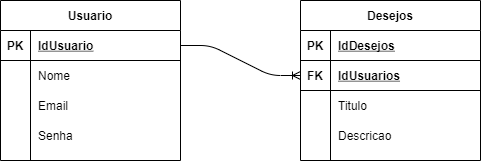

The diagram above was exported from draw.io. Its source (the exported page's mxGraphModel, read from the mxfile embedded in the PNG):
<mxGraphModel dx="1551" dy="1151" grid="1" gridSize="10" guides="1" tooltips="1" connect="1" arrows="1" fold="1" page="1" pageScale="1" pageWidth="827" pageHeight="1169" math="0" shadow="0">
  <root>
    <mxCell id="xVPJFzJqv9Vv24EywWdF-0" />
    <mxCell id="xVPJFzJqv9Vv24EywWdF-1" parent="xVPJFzJqv9Vv24EywWdF-0" />
    <mxCell id="-dlPffX8KlLxFWla5Sst-0" value="Usuario" style="shape=table;startSize=30;container=1;collapsible=1;childLayout=tableLayout;fixedRows=1;rowLines=0;fontStyle=1;align=center;resizeLast=1;" vertex="1" parent="xVPJFzJqv9Vv24EywWdF-1">
      <mxGeometry x="174" y="505" width="180" height="160" as="geometry" />
    </mxCell>
    <mxCell id="-dlPffX8KlLxFWla5Sst-1" value="" style="shape=partialRectangle;collapsible=0;dropTarget=0;pointerEvents=0;fillColor=none;top=0;left=0;bottom=1;right=0;points=[[0,0.5],[1,0.5]];portConstraint=eastwest;" vertex="1" parent="-dlPffX8KlLxFWla5Sst-0">
      <mxGeometry y="30" width="180" height="30" as="geometry" />
    </mxCell>
    <mxCell id="-dlPffX8KlLxFWla5Sst-2" value="PK" style="shape=partialRectangle;connectable=0;fillColor=none;top=0;left=0;bottom=0;right=0;fontStyle=1;overflow=hidden;" vertex="1" parent="-dlPffX8KlLxFWla5Sst-1">
      <mxGeometry width="30" height="30" as="geometry" />
    </mxCell>
    <mxCell id="-dlPffX8KlLxFWla5Sst-3" value="IdUsuario" style="shape=partialRectangle;connectable=0;fillColor=none;top=0;left=0;bottom=0;right=0;align=left;spacingLeft=6;fontStyle=5;overflow=hidden;" vertex="1" parent="-dlPffX8KlLxFWla5Sst-1">
      <mxGeometry x="30" width="150" height="30" as="geometry" />
    </mxCell>
    <mxCell id="-dlPffX8KlLxFWla5Sst-4" value="" style="shape=partialRectangle;collapsible=0;dropTarget=0;pointerEvents=0;fillColor=none;top=0;left=0;bottom=0;right=0;points=[[0,0.5],[1,0.5]];portConstraint=eastwest;" vertex="1" parent="-dlPffX8KlLxFWla5Sst-0">
      <mxGeometry y="60" width="180" height="30" as="geometry" />
    </mxCell>
    <mxCell id="-dlPffX8KlLxFWla5Sst-5" value="" style="shape=partialRectangle;connectable=0;fillColor=none;top=0;left=0;bottom=0;right=0;editable=1;overflow=hidden;" vertex="1" parent="-dlPffX8KlLxFWla5Sst-4">
      <mxGeometry width="30" height="30" as="geometry" />
    </mxCell>
    <mxCell id="-dlPffX8KlLxFWla5Sst-6" value="Nome" style="shape=partialRectangle;connectable=0;fillColor=none;top=0;left=0;bottom=0;right=0;align=left;spacingLeft=6;overflow=hidden;" vertex="1" parent="-dlPffX8KlLxFWla5Sst-4">
      <mxGeometry x="30" width="150" height="30" as="geometry" />
    </mxCell>
    <mxCell id="-dlPffX8KlLxFWla5Sst-7" value="" style="shape=partialRectangle;collapsible=0;dropTarget=0;pointerEvents=0;fillColor=none;top=0;left=0;bottom=0;right=0;points=[[0,0.5],[1,0.5]];portConstraint=eastwest;" vertex="1" parent="-dlPffX8KlLxFWla5Sst-0">
      <mxGeometry y="90" width="180" height="30" as="geometry" />
    </mxCell>
    <mxCell id="-dlPffX8KlLxFWla5Sst-8" value="" style="shape=partialRectangle;connectable=0;fillColor=none;top=0;left=0;bottom=0;right=0;editable=1;overflow=hidden;" vertex="1" parent="-dlPffX8KlLxFWla5Sst-7">
      <mxGeometry width="30" height="30" as="geometry" />
    </mxCell>
    <mxCell id="-dlPffX8KlLxFWla5Sst-9" value="Email" style="shape=partialRectangle;connectable=0;fillColor=none;top=0;left=0;bottom=0;right=0;align=left;spacingLeft=6;overflow=hidden;" vertex="1" parent="-dlPffX8KlLxFWla5Sst-7">
      <mxGeometry x="30" width="150" height="30" as="geometry" />
    </mxCell>
    <mxCell id="-dlPffX8KlLxFWla5Sst-10" value="" style="shape=partialRectangle;collapsible=0;dropTarget=0;pointerEvents=0;fillColor=none;top=0;left=0;bottom=0;right=0;points=[[0,0.5],[1,0.5]];portConstraint=eastwest;" vertex="1" parent="-dlPffX8KlLxFWla5Sst-0">
      <mxGeometry y="120" width="180" height="30" as="geometry" />
    </mxCell>
    <mxCell id="-dlPffX8KlLxFWla5Sst-11" value="" style="shape=partialRectangle;connectable=0;fillColor=none;top=0;left=0;bottom=0;right=0;editable=1;overflow=hidden;" vertex="1" parent="-dlPffX8KlLxFWla5Sst-10">
      <mxGeometry width="30" height="30" as="geometry" />
    </mxCell>
    <mxCell id="-dlPffX8KlLxFWla5Sst-12" value="Senha" style="shape=partialRectangle;connectable=0;fillColor=none;top=0;left=0;bottom=0;right=0;align=left;spacingLeft=6;overflow=hidden;" vertex="1" parent="-dlPffX8KlLxFWla5Sst-10">
      <mxGeometry x="30" width="150" height="30" as="geometry" />
    </mxCell>
    <mxCell id="-dlPffX8KlLxFWla5Sst-13" value="Desejos" style="shape=table;startSize=30;container=1;collapsible=1;childLayout=tableLayout;fixedRows=1;rowLines=0;fontStyle=1;align=center;resizeLast=1;" vertex="1" parent="xVPJFzJqv9Vv24EywWdF-1">
      <mxGeometry x="474" y="505" width="180" height="160" as="geometry" />
    </mxCell>
    <mxCell id="-dlPffX8KlLxFWla5Sst-14" value="" style="shape=partialRectangle;collapsible=0;dropTarget=0;pointerEvents=0;fillColor=none;top=0;left=0;bottom=1;right=0;points=[[0,0.5],[1,0.5]];portConstraint=eastwest;" vertex="1" parent="-dlPffX8KlLxFWla5Sst-13">
      <mxGeometry y="30" width="180" height="30" as="geometry" />
    </mxCell>
    <mxCell id="-dlPffX8KlLxFWla5Sst-15" value="PK" style="shape=partialRectangle;connectable=0;fillColor=none;top=0;left=0;bottom=0;right=0;fontStyle=1;overflow=hidden;" vertex="1" parent="-dlPffX8KlLxFWla5Sst-14">
      <mxGeometry width="30" height="30" as="geometry" />
    </mxCell>
    <mxCell id="-dlPffX8KlLxFWla5Sst-16" value="IdDesejos" style="shape=partialRectangle;connectable=0;fillColor=none;top=0;left=0;bottom=0;right=0;align=left;spacingLeft=6;fontStyle=5;overflow=hidden;" vertex="1" parent="-dlPffX8KlLxFWla5Sst-14">
      <mxGeometry x="30" width="150" height="30" as="geometry" />
    </mxCell>
    <mxCell id="kauIHQlr-9pySyl14dNi-0" value="" style="shape=partialRectangle;collapsible=0;dropTarget=0;pointerEvents=0;fillColor=none;top=0;left=0;bottom=1;right=0;points=[[0,0.5],[1,0.5]];portConstraint=eastwest;" vertex="1" parent="-dlPffX8KlLxFWla5Sst-13">
      <mxGeometry y="60" width="180" height="30" as="geometry" />
    </mxCell>
    <mxCell id="kauIHQlr-9pySyl14dNi-1" value="FK" style="shape=partialRectangle;connectable=0;fillColor=none;top=0;left=0;bottom=0;right=0;fontStyle=1;overflow=hidden;" vertex="1" parent="kauIHQlr-9pySyl14dNi-0">
      <mxGeometry width="30" height="30" as="geometry" />
    </mxCell>
    <mxCell id="kauIHQlr-9pySyl14dNi-2" value="IdUsuarios" style="shape=partialRectangle;connectable=0;fillColor=none;top=0;left=0;bottom=0;right=0;align=left;spacingLeft=6;fontStyle=5;overflow=hidden;" vertex="1" parent="kauIHQlr-9pySyl14dNi-0">
      <mxGeometry x="30" width="150" height="30" as="geometry" />
    </mxCell>
    <mxCell id="-dlPffX8KlLxFWla5Sst-17" value="" style="shape=partialRectangle;collapsible=0;dropTarget=0;pointerEvents=0;fillColor=none;top=0;left=0;bottom=0;right=0;points=[[0,0.5],[1,0.5]];portConstraint=eastwest;" vertex="1" parent="-dlPffX8KlLxFWla5Sst-13">
      <mxGeometry y="90" width="180" height="30" as="geometry" />
    </mxCell>
    <mxCell id="-dlPffX8KlLxFWla5Sst-18" value="" style="shape=partialRectangle;connectable=0;fillColor=none;top=0;left=0;bottom=0;right=0;editable=1;overflow=hidden;" vertex="1" parent="-dlPffX8KlLxFWla5Sst-17">
      <mxGeometry width="30" height="30" as="geometry" />
    </mxCell>
    <mxCell id="-dlPffX8KlLxFWla5Sst-19" value="Titulo" style="shape=partialRectangle;connectable=0;fillColor=none;top=0;left=0;bottom=0;right=0;align=left;spacingLeft=6;overflow=hidden;" vertex="1" parent="-dlPffX8KlLxFWla5Sst-17">
      <mxGeometry x="30" width="150" height="30" as="geometry" />
    </mxCell>
    <mxCell id="-dlPffX8KlLxFWla5Sst-20" value="" style="shape=partialRectangle;collapsible=0;dropTarget=0;pointerEvents=0;fillColor=none;top=0;left=0;bottom=0;right=0;points=[[0,0.5],[1,0.5]];portConstraint=eastwest;" vertex="1" parent="-dlPffX8KlLxFWla5Sst-13">
      <mxGeometry y="120" width="180" height="30" as="geometry" />
    </mxCell>
    <mxCell id="-dlPffX8KlLxFWla5Sst-21" value="" style="shape=partialRectangle;connectable=0;fillColor=none;top=0;left=0;bottom=0;right=0;editable=1;overflow=hidden;" vertex="1" parent="-dlPffX8KlLxFWla5Sst-20">
      <mxGeometry width="30" height="30" as="geometry" />
    </mxCell>
    <mxCell id="-dlPffX8KlLxFWla5Sst-22" value="Descricao" style="shape=partialRectangle;connectable=0;fillColor=none;top=0;left=0;bottom=0;right=0;align=left;spacingLeft=6;overflow=hidden;" vertex="1" parent="-dlPffX8KlLxFWla5Sst-20">
      <mxGeometry x="30" width="150" height="30" as="geometry" />
    </mxCell>
    <mxCell id="kauIHQlr-9pySyl14dNi-3" value="" style="edgeStyle=entityRelationEdgeStyle;fontSize=12;html=1;endArrow=ERoneToMany;exitX=1;exitY=0.5;exitDx=0;exitDy=0;entryX=0;entryY=0.5;entryDx=0;entryDy=0;" edge="1" parent="xVPJFzJqv9Vv24EywWdF-1" source="-dlPffX8KlLxFWla5Sst-1" target="kauIHQlr-9pySyl14dNi-0">
      <mxGeometry width="100" height="100" relative="1" as="geometry">
        <mxPoint x="354" y="705" as="sourcePoint" />
        <mxPoint x="454" y="605" as="targetPoint" />
      </mxGeometry>
    </mxCell>
  </root>
</mxGraphModel>